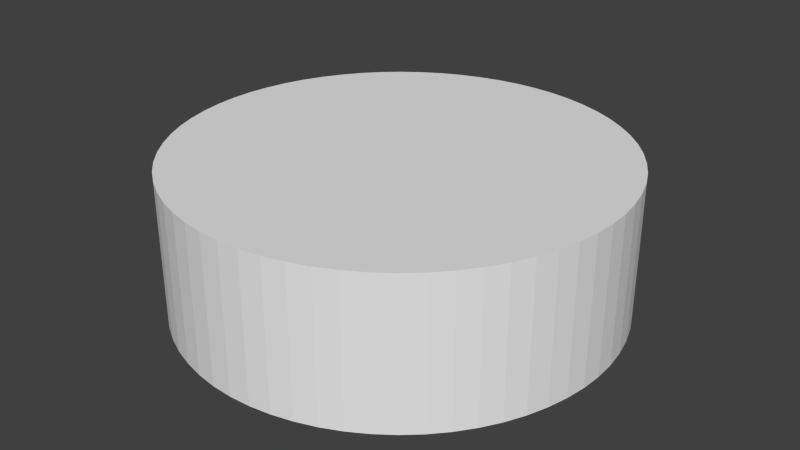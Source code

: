 # Source: crossa.blend  (saved by Blender 2.71.0; exported with 4.5.12 LTS)
import bpy
from mathutils import Matrix  # noqa: F401  (used for matrix-valued properties, if any)

bpy.ops.wm.read_factory_settings(use_empty=True)
scene = bpy.context.scene
scene.name = 'Scene'

# ---- collections
col_collection_1 = bpy.data.collections.new('Collection 1'); scene.collection.children.link(col_collection_1)

# ---- world
world_world = bpy.data.worlds.new('World'); scene.world = world_world
world_world.color = (0.05088, 0.05088, 0.05088)
world_world.use_sun_shadow = False
world_world.sun_shadow_jitter_overblur = 0.0
world_world.cycles.sampling_method = 'MANUAL'
world_world.cycles.sample_map_resolution = 256

# ---- meshes
me_cylinder_001 = bpy.data.meshes.new('Cylinder.001')
me_cylinder_001.from_pydata([(3.146e-07, 1.206e-07, -1.0), (3.146e-07, 1.206e-07, 0.0), (3.146e-07, 1.5, -1.0), (3.146e-07, 1.5, 0.0), (0.147, 1.493, -1.0), (0.147, 1.493, 0.0), (0.2926, 1.471, -1.0), (0.2926, 1.471, 0.0), (0.4354, 1.435, -1.0), (0.4354, 1.435, 0.0), (0.574, 1.386, -1.0), (0.574, 1.386, 0.0), (0.7071, 1.323, -1.0), (0.7071, 1.323, 0.0), (0.8334, 1.247, -1.0), (0.8334, 1.247, 0.0), (0.9516, 1.16, -1.0), (0.9516, 1.16, 0.0), (1.061, 1.061, -1.0), (1.061, 1.061, 0.0), (1.16, 0.9516, -1.0), (1.16, 0.9516, 0.0), (1.247, 0.8334, -1.0), (1.247, 0.8334, 0.0), (1.323, 0.7071, -1.0), (1.323, 0.7071, 0.0), (1.386, 0.574, -1.0), (1.386, 0.574, 0.0), (1.435, 0.4354, -1.0), (1.435, 0.4354, 0.0), (1.471, 0.2926, -1.0), (1.471, 0.2926, 0.0), (1.493, 0.147, -1.0), (1.493, 0.147, 0.0), (1.5, -1.238e-07, -1.0), (1.5, -1.238e-07, 0.0), (1.493, -0.147, -1.0), (1.493, -0.147, 0.0), (1.471, -0.2926, -1.0), (1.471, -0.2926, 0.0), (1.435, -0.4354, -1.0), (1.435, -0.4354, 0.0), (1.386, -0.574, -1.0), (1.386, -0.574, 0.0), (1.323, -0.7071, -1.0), (1.323, -0.7071, 0.0), (1.247, -0.8334, -1.0), (1.247, -0.8334, 0.0), (1.16, -0.9516, -1.0), (1.16, -0.9516, 0.0), (1.061, -1.061, -1.0), (1.061, -1.061, 0.0), (0.9516, -1.16, -1.0), (0.9516, -1.16, 0.0), (0.8334, -1.247, -1.0), (0.8334, -1.247, 0.0), (0.7071, -1.323, -1.0), (0.7071, -1.323, 0.0), (0.574, -1.386, -1.0), (0.574, -1.386, 0.0), (0.4354, -1.435, -1.0), (0.4354, -1.435, 0.0), (0.2926, -1.471, -1.0), (0.2926, -1.471, 0.0), (0.147, -1.493, -1.0), (0.147, -1.493, 0.0), (-8.894e-07, -1.5, -1.0), (-8.894e-07, -1.5, 0.0), (-0.147, -1.493, -1.0), (-0.147, -1.493, 0.0), (-0.2926, -1.471, -1.0), (-0.2926, -1.471, 0.0), (-0.4354, -1.435, -1.0), (-0.4354, -1.435, 0.0), (-0.574, -1.386, -1.0), (-0.574, -1.386, 0.0), (-0.7071, -1.323, -1.0), (-0.7071, -1.323, 0.0), (-0.8334, -1.247, -1.0), (-0.8334, -1.247, 0.0), (-0.9516, -1.16, -1.0), (-0.9516, -1.16, 0.0), (-1.061, -1.061, -1.0), (-1.061, -1.061, 0.0), (-1.16, -0.9516, -1.0), (-1.16, -0.9516, 0.0), (-1.247, -0.8334, -1.0), (-1.247, -0.8334, 0.0), (-1.323, -0.7071, -1.0), (-1.323, -0.7071, 0.0), (-1.386, -0.574, -1.0), (-1.386, -0.574, 0.0), (-1.435, -0.4354, -1.0), (-1.435, -0.4354, 0.0), (-1.471, -0.2926, -1.0), (-1.471, -0.2926, 0.0), (-1.493, -0.147, -1.0), (-1.493, -0.147, 0.0), (-1.5, -5.768e-07, -1.0), (-1.5, -5.768e-07, 0.0), (-1.493, 0.147, -1.0), (-1.493, 0.147, 0.0), (-1.471, 0.2926, -1.0), (-1.471, 0.2926, 0.0), (-1.435, 0.4354, -1.0), (-1.435, 0.4354, 0.0), (-1.386, 0.574, -1.0), (-1.386, 0.574, 0.0), (-1.323, 0.7071, -1.0), (-1.323, 0.7071, 0.0), (-1.247, 0.8334, -1.0), (-1.247, 0.8334, 0.0), (-1.16, 0.9516, -1.0), (-1.16, 0.9516, 0.0), (-1.061, 1.061, -1.0), (-1.061, 1.061, 0.0), (-0.9516, 1.16, -1.0), (-0.9516, 1.16, 0.0), (-0.8334, 1.247, -1.0), (-0.8334, 1.247, 0.0), (-0.7071, 1.323, -1.0), (-0.7071, 1.323, 0.0), (-0.574, 1.386, -1.0), (-0.574, 1.386, 0.0), (-0.4354, 1.435, -1.0), (-0.4354, 1.435, 0.0), (-0.2926, 1.471, -1.0), (-0.2926, 1.471, 0.0), (-0.147, 1.493, -1.0), (-0.147, 1.493, 0.0)], [], [(0, 2, 4), (1, 5, 3), (2, 3, 5), (0, 4, 6), (1, 7, 5), (4, 5, 7), (0, 6, 8), (1, 9, 7), (6, 7, 9), (0, 8, 10), (1, 11, 9), (8, 9, 11), (0, 10, 12), (1, 13, 11), (10, 11, 13), (0, 12, 14), (1, 15, 13), (12, 13, 15), (0, 14, 16), (1, 17, 15), (14, 15, 17), (0, 16, 18), (1, 19, 17), (16, 17, 19), (0, 18, 20), (1, 21, 19), (18, 19, 21), (0, 20, 22), (1, 23, 21), (20, 21, 23), (0, 22, 24), (1, 25, 23), (22, 23, 25), (0, 24, 26), (1, 27, 25), (24, 25, 27), (0, 26, 28), (1, 29, 27), (26, 27, 29), (0, 28, 30), (1, 31, 29), (28, 29, 31), (0, 30, 32), (1, 33, 31), (30, 31, 33), (0, 32, 34), (1, 35, 33), (32, 33, 35), (0, 34, 36), (1, 37, 35), (34, 35, 37), (0, 36, 38), (1, 39, 37), (36, 37, 39), (0, 38, 40), (1, 41, 39), (38, 39, 41), (0, 40, 42), (1, 43, 41), (40, 41, 43), (0, 42, 44), (1, 45, 43), (42, 43, 45), (0, 44, 46), (1, 47, 45), (44, 45, 47), (0, 46, 48), (1, 49, 47), (46, 47, 49), (0, 48, 50), (1, 51, 49), (48, 49, 51), (0, 50, 52), (1, 53, 51), (50, 51, 53), (0, 52, 54), (1, 55, 53), (52, 53, 55), (0, 54, 56), (1, 57, 55), (54, 55, 57), (0, 56, 58), (1, 59, 57), (56, 57, 59), (0, 58, 60), (1, 61, 59), (58, 59, 61), (0, 60, 62), (1, 63, 61), (60, 61, 63), (0, 62, 64), (1, 65, 63), (62, 63, 65), (0, 64, 66), (1, 67, 65), (64, 65, 67), (0, 66, 68), (1, 69, 67), (66, 67, 69), (0, 68, 70), (1, 71, 69), (68, 69, 71), (0, 70, 72), (1, 73, 71), (70, 71, 73), (0, 72, 74), (1, 75, 73), (72, 73, 75), (0, 74, 76), (1, 77, 75), (74, 75, 77), (0, 76, 78), (1, 79, 77), (76, 77, 79), (0, 78, 80), (1, 81, 79), (78, 79, 81), (0, 80, 82), (1, 83, 81), (80, 81, 83), (0, 82, 84), (1, 85, 83), (82, 83, 85), (0, 84, 86), (1, 87, 85), (84, 85, 87), (0, 86, 88), (1, 89, 87), (86, 87, 89), (0, 88, 90), (1, 91, 89), (88, 89, 91), (0, 90, 92), (1, 93, 91), (90, 91, 93), (0, 92, 94), (1, 95, 93), (92, 93, 95), (0, 94, 96), (1, 97, 95), (94, 95, 97), (0, 96, 98), (1, 99, 97), (96, 97, 99), (0, 98, 100), (1, 101, 99), (98, 99, 101), (0, 100, 102), (1, 103, 101), (100, 101, 103), (0, 102, 104), (1, 105, 103), (102, 103, 105), (0, 104, 106), (1, 107, 105), (104, 105, 107), (0, 106, 108), (1, 109, 107), (106, 107, 109), (0, 108, 110), (1, 111, 109), (108, 109, 111), (0, 110, 112), (1, 113, 111), (110, 111, 113), (0, 112, 114), (1, 115, 113), (112, 113, 115), (0, 114, 116), (1, 117, 115), (114, 115, 117), (0, 116, 118), (1, 119, 117), (116, 117, 119), (0, 118, 120), (1, 121, 119), (118, 119, 121), (0, 120, 122), (1, 123, 121), (120, 121, 123), (0, 122, 124), (1, 125, 123), (122, 123, 125), (0, 124, 126), (1, 127, 125), (124, 125, 127), (0, 126, 128), (1, 129, 127), (126, 127, 129), (0, 128, 2), (1, 3, 129), (128, 129, 3), (4, 2, 5), (6, 4, 7), (8, 6, 9), (10, 8, 11), (12, 10, 13), (14, 12, 15), (16, 14, 17), (18, 16, 19), (20, 18, 21), (22, 20, 23), (24, 22, 25), (26, 24, 27), (28, 26, 29), (30, 28, 31), (32, 30, 33), (34, 32, 35), (36, 34, 37), (38, 36, 39), (40, 38, 41), (42, 40, 43), (44, 42, 45), (46, 44, 47), (48, 46, 49), (50, 48, 51), (52, 50, 53), (54, 52, 55), (56, 54, 57), (58, 56, 59), (60, 58, 61), (62, 60, 63), (64, 62, 65), (66, 64, 67), (68, 66, 69), (70, 68, 71), (72, 70, 73), (74, 72, 75), (76, 74, 77), (78, 76, 79), (80, 78, 81), (82, 80, 83), (84, 82, 85), (86, 84, 87), (88, 86, 89), (90, 88, 91), (92, 90, 93), (94, 92, 95), (96, 94, 97), (98, 96, 99), (100, 98, 101), (102, 100, 103), (104, 102, 105), (106, 104, 107), (108, 106, 109), (110, 108, 111), (112, 110, 113), (114, 112, 115), (116, 114, 117), (118, 116, 119), (120, 118, 121), (122, 120, 123), (124, 122, 125), (126, 124, 127), (128, 126, 129), (2, 128, 3)])
_uv = me_cylinder_001.uv_layers.new(name='UVMap')
_uv.uv.foreach_set('vector', [0.4297, 0.6875, 0.4883, 0.6904, 0.4877, 0.6961, 0.4297, 0.6875, 0.4849, 0.6677, 0.4866, 0.6732, 0.4157, 0.8803, 0.4157, 0.9947, 0.4099, 0.9947, 0.4297, 0.6875, 0.4877, 0.6961, 0.4866, 0.7018, 0.4297, 0.6875, 0.4827, 0.6624, 0.4849, 0.6677, 0.4099, 0.8803, 0.4099, 0.9947, 0.4041, 0.9947, 0.4297, 0.6875, 0.4866, 0.7018, 0.4849, 0.7073, 0.4297, 0.6875, 0.48, 0.6573, 0.4827, 0.6624, 0.4041, 0.8803, 0.4041, 0.9947, 0.3984, 0.9947, 0.4297, 0.6875, 0.4849, 0.7073, 0.4827, 0.7126, 0.4297, 0.6875, 0.4768, 0.6526, 0.48, 0.6573, 0.3984, 0.8803, 0.3984, 0.9947, 0.3926, 0.9947, 0.4297, 0.6875, 0.4827, 0.7126, 0.48, 0.7177, 0.4297, 0.6875, 0.4731, 0.6481, 0.4768, 0.6526, 0.3926, 0.8803, 0.3926, 0.9947, 0.3868, 0.9947, 0.4297, 0.6875, 0.48, 0.7177, 0.4768, 0.7224, 0.4297, 0.6875, 0.4691, 0.644, 0.4731, 0.6481, 0.3868, 0.8803, 0.3868, 0.9947, 0.381, 0.9947, 0.4297, 0.6875, 0.4768, 0.7224, 0.4732, 0.7269, 0.4297, 0.6875, 0.4646, 0.6404, 0.4691, 0.644, 0.381, 0.8803, 0.381, 0.9947, 0.3752, 0.9947, 0.4297, 0.6875, 0.4732, 0.7269, 0.4691, 0.731, 0.4297, 0.6875, 0.4598, 0.6372, 0.4646, 0.6404, 0.3752, 0.8803, 0.3752, 0.9947, 0.3694, 0.9947, 0.4297, 0.6875, 0.4691, 0.731, 0.4646, 0.7346, 0.4297, 0.6875, 0.4548, 0.6345, 0.4598, 0.6372, 0.4157, 0.8803, 0.4157, 0.9947, 0.4099, 0.9947, 0.4297, 0.6875, 0.4646, 0.7346, 0.4598, 0.7378, 0.4297, 0.6875, 0.4494, 0.6323, 0.4548, 0.6345, 0.4099, 0.8803, 0.4099, 0.9947, 0.4041, 0.9947, 0.4297, 0.6875, 0.4598, 0.7378, 0.4548, 0.7405, 0.4297, 0.6875, 0.4439, 0.6306, 0.4494, 0.6323, 0.4041, 0.8803, 0.4041, 0.9947, 0.3984, 0.9947, 0.4297, 0.6875, 0.4548, 0.7405, 0.4494, 0.7427, 0.4297, 0.6875, 0.4383, 0.6295, 0.4439, 0.6306, 0.3984, 0.8803, 0.3984, 0.9947, 0.3926, 0.9947, 0.4297, 0.6875, 0.4494, 0.7427, 0.4439, 0.7444, 0.4297, 0.6875, 0.4326, 0.6289, 0.4383, 0.6295, 0.3926, 0.8803, 0.3926, 0.9947, 0.3868, 0.9947, 0.4297, 0.6875, 0.4439, 0.7444, 0.4383, 0.7455, 0.4297, 0.6875, 0.4268, 0.6289, 0.4326, 0.6289, 0.3868, 0.8803, 0.3868, 0.9947, 0.381, 0.9947, 0.4297, 0.6875, 0.4383, 0.7455, 0.4326, 0.7461, 0.4297, 0.6875, 0.4211, 0.6295, 0.4268, 0.6289, 0.381, 0.8803, 0.381, 0.9947, 0.3752, 0.9947, 0.4297, 0.6875, 0.4326, 0.7461, 0.4268, 0.7461, 0.4297, 0.6875, 0.4154, 0.6306, 0.4211, 0.6295, 0.3752, 0.8803, 0.3752, 0.9947, 0.3694, 0.9947, 0.4297, 0.6875, 0.4268, 0.7461, 0.4211, 0.7455, 0.4297, 0.6875, 0.4099, 0.6323, 0.4154, 0.6306, 0.4157, 0.8803, 0.4157, 0.9947, 0.4099, 0.9947, 0.4297, 0.6875, 0.4211, 0.7455, 0.4154, 0.7444, 0.4297, 0.6875, 0.4046, 0.6345, 0.4099, 0.6323, 0.4099, 0.8803, 0.4099, 0.9947, 0.4041, 0.9947, 0.4297, 0.6875, 0.4154, 0.7444, 0.4099, 0.7427, 0.4297, 0.6875, 0.3995, 0.6372, 0.4046, 0.6345, 0.4041, 0.8803, 0.4041, 0.9947, 0.3984, 0.9947, 0.4297, 0.6875, 0.4099, 0.7427, 0.4046, 0.7405, 0.4297, 0.6875, 0.3947, 0.6404, 0.3995, 0.6372, 0.3984, 0.8803, 0.3984, 0.9947, 0.3926, 0.9947, 0.4297, 0.6875, 0.4046, 0.7405, 0.3995, 0.7378, 0.4297, 0.6875, 0.3903, 0.644, 0.3947, 0.6404, 0.3926, 0.8803, 0.3926, 0.9947, 0.3868, 0.9947, 0.4297, 0.6875, 0.3995, 0.7378, 0.3947, 0.7346, 0.4297, 0.6875, 0.3862, 0.6481, 0.3903, 0.644, 0.3868, 0.8803, 0.3868, 0.9947, 0.381, 0.9947, 0.4297, 0.6875, 0.3947, 0.7346, 0.3903, 0.731, 0.4297, 0.6875, 0.3826, 0.6526, 0.3862, 0.6481, 0.381, 0.8803, 0.381, 0.9947, 0.3752, 0.9947, 0.4297, 0.6875, 0.3903, 0.731, 0.3862, 0.7269, 0.4297, 0.6875, 0.3794, 0.6573, 0.3826, 0.6526, 0.3752, 0.8803, 0.3752, 0.9947, 0.3694, 0.9947, 0.4297, 0.6875, 0.3862, 0.7269, 0.3826, 0.7224, 0.4297, 0.6875, 0.3767, 0.6624, 0.3794, 0.6573, 0.4157, 0.8803, 0.4157, 0.9947, 0.4099, 0.9947, 0.4297, 0.6875, 0.3826, 0.7224, 0.3794, 0.7177, 0.4297, 0.6875, 0.3745, 0.6677, 0.3767, 0.6624, 0.4099, 0.8803, 0.4099, 0.9947, 0.4041, 0.9947, 0.4297, 0.6875, 0.3794, 0.7177, 0.3767, 0.7126, 0.4297, 0.6875, 0.3728, 0.6732, 0.3745, 0.6677, 0.4041, 0.8803, 0.4041, 0.9947, 0.3984, 0.9947, 0.4297, 0.6875, 0.3767, 0.7126, 0.3745, 0.7073, 0.4297, 0.6875, 0.3717, 0.6789, 0.3728, 0.6732, 0.3984, 0.8803, 0.3984, 0.9947, 0.3926, 0.9947, 0.4297, 0.6875, 0.3745, 0.7073, 0.3728, 0.7018, 0.4297, 0.6875, 0.3711, 0.6846, 0.3717, 0.6789, 0.3926, 0.8803, 0.3926, 0.9947, 0.3868, 0.9947, 0.4297, 0.6875, 0.3728, 0.7018, 0.3717, 0.6961, 0.4297, 0.6875, 0.3711, 0.6904, 0.3711, 0.6846, 0.3868, 0.8803, 0.3868, 0.9947, 0.381, 0.9947, 0.4297, 0.6875, 0.3717, 0.6961, 0.3711, 0.6904, 0.4297, 0.6875, 0.3717, 0.6961, 0.3711, 0.6904, 0.381, 0.8803, 0.381, 0.9947, 0.3752, 0.9947, 0.4297, 0.6875, 0.3711, 0.6904, 0.3711, 0.6846, 0.4297, 0.6875, 0.3728, 0.7018, 0.3717, 0.6961, 0.3752, 0.8803, 0.3752, 0.9947, 0.3694, 0.9947, 0.4297, 0.6875, 0.3711, 0.6846, 0.3717, 0.6789, 0.4297, 0.6875, 0.3745, 0.7073, 0.3728, 0.7018, 0.4157, 0.8803, 0.4157, 0.9947, 0.4099, 0.9947, 0.4297, 0.6875, 0.3717, 0.6789, 0.3728, 0.6732, 0.4297, 0.6875, 0.3767, 0.7126, 0.3745, 0.7073, 0.4099, 0.8803, 0.4099, 0.9947, 0.4041, 0.9947, 0.4297, 0.6875, 0.3728, 0.6732, 0.3745, 0.6677, 0.4297, 0.6875, 0.3794, 0.7177, 0.3767, 0.7126, 0.4041, 0.8803, 0.4041, 0.9947, 0.3984, 0.9947, 0.4297, 0.6875, 0.3745, 0.6677, 0.3767, 0.6624, 0.4297, 0.6875, 0.3826, 0.7224, 0.3794, 0.7177, 0.3984, 0.8803, 0.3984, 0.9947, 0.3926, 0.9947, 0.4297, 0.6875, 0.3767, 0.6624, 0.3794, 0.6573, 0.4297, 0.6875, 0.3862, 0.7269, 0.3826, 0.7224, 0.3926, 0.8803, 0.3926, 0.9947, 0.3868, 0.9947, 0.4297, 0.6875, 0.3794, 0.6573, 0.3826, 0.6526, 0.4297, 0.6875, 0.3903, 0.731, 0.3862, 0.7269, 0.3868, 0.8803, 0.3868, 0.9947, 0.381, 0.9947, 0.4297, 0.6875, 0.3826, 0.6526, 0.3862, 0.6481, 0.4297, 0.6875, 0.3947, 0.7346, 0.3903, 0.731, 0.381, 0.8803, 0.381, 0.9947, 0.3752, 0.9947, 0.4297, 0.6875, 0.3862, 0.6481, 0.3903, 0.644, 0.4297, 0.6875, 0.3995, 0.7378, 0.3947, 0.7346, 0.3752, 0.8803, 0.3752, 0.9947, 0.3694, 0.9947, 0.4297, 0.6875, 0.3903, 0.644, 0.3947, 0.6404, 0.4297, 0.6875, 0.4046, 0.7405, 0.3995, 0.7378, 0.4157, 0.8803, 0.4157, 0.9947, 0.4099, 0.9947, 0.4297, 0.6875, 0.3947, 0.6404, 0.3995, 0.6372, 0.4297, 0.6875, 0.4099, 0.7427, 0.4046, 0.7405, 0.4099, 0.8803, 0.4099, 0.9947, 0.4041, 0.9947, 0.4297, 0.6875, 0.3995, 0.6372, 0.4046, 0.6345, 0.4297, 0.6875, 0.4154, 0.7444, 0.4099, 0.7427, 0.4041, 0.8803, 0.4041, 0.9947, 0.3984, 0.9947, 0.4297, 0.6875, 0.4046, 0.6345, 0.4099, 0.6323, 0.4297, 0.6875, 0.4211, 0.7455, 0.4154, 0.7444, 0.3984, 0.8803, 0.3984, 0.9947, 0.3926, 0.9947, 0.4297, 0.6875, 0.4099, 0.6323, 0.4154, 0.6306, 0.4297, 0.6875, 0.4268, 0.7461, 0.4211, 0.7455, 0.3926, 0.8803, 0.3926, 0.9947, 0.3868, 0.9947, 0.4297, 0.6875, 0.4154, 0.6306, 0.4211, 0.6295, 0.4297, 0.6875, 0.4326, 0.7461, 0.4268, 0.7461, 0.3868, 0.8803, 0.3868, 0.9947, 0.381, 0.9947, 0.4297, 0.6875, 0.4211, 0.6295, 0.4268, 0.6289, 0.4297, 0.6875, 0.4383, 0.7455, 0.4326, 0.7461, 0.381, 0.8803, 0.381, 0.9947, 0.3752, 0.9947, 0.4297, 0.6875, 0.4268, 0.6289, 0.4326, 0.6289, 0.4297, 0.6875, 0.4439, 0.7444, 0.4383, 0.7455, 0.3752, 0.8803, 0.3752, 0.9947, 0.3694, 0.9947, 0.4297, 0.6875, 0.4326, 0.6289, 0.4383, 0.6295, 0.4297, 0.6875, 0.4494, 0.7427, 0.4439, 0.7444, 0.4157, 0.8803, 0.4157, 0.9947, 0.4099, 0.9947, 0.4297, 0.6875, 0.4383, 0.6295, 0.4439, 0.6306, 0.4297, 0.6875, 0.4548, 0.7405, 0.4494, 0.7427, 0.4099, 0.8803, 0.4099, 0.9947, 0.4041, 0.9947, 0.4297, 0.6875, 0.4439, 0.6306, 0.4494, 0.6323, 0.4297, 0.6875, 0.4598, 0.7378, 0.4548, 0.7405, 0.4041, 0.8803, 0.4041, 0.9947, 0.3984, 0.9947, 0.4297, 0.6875, 0.4494, 0.6323, 0.4548, 0.6345, 0.4297, 0.6875, 0.4646, 0.7346, 0.4598, 0.7378, 0.3984, 0.8803, 0.3984, 0.9947, 0.3926, 0.9947, 0.4297, 0.6875, 0.4548, 0.6345, 0.4598, 0.6372, 0.4297, 0.6875, 0.4691, 0.731, 0.4646, 0.7346, 0.3926, 0.8803, 0.3926, 0.9947, 0.3868, 0.9947, 0.4297, 0.6875, 0.4598, 0.6372, 0.4646, 0.6404, 0.4297, 0.6875, 0.4732, 0.7269, 0.4691, 0.731, 0.3868, 0.8803, 0.3868, 0.9947, 0.381, 0.9947, 0.4297, 0.6875, 0.4646, 0.6404, 0.4691, 0.644, 0.4297, 0.6875, 0.4768, 0.7224, 0.4732, 0.7269, 0.381, 0.8803, 0.381, 0.9947, 0.3752, 0.9947, 0.4297, 0.6875, 0.4691, 0.644, 0.4732, 0.6481, 0.4297, 0.6875, 0.48, 0.7177, 0.4768, 0.7224, 0.3752, 0.8803, 0.3752, 0.9947, 0.3694, 0.9947, 0.4297, 0.6875, 0.4732, 0.6481, 0.4768, 0.6526, 0.4297, 0.6875, 0.4827, 0.7126, 0.48, 0.7177, 0.4157, 0.8803, 0.4157, 0.9947, 0.4099, 0.9947, 0.4297, 0.6875, 0.4768, 0.6526, 0.48, 0.6573, 0.4297, 0.6875, 0.4849, 0.7073, 0.4827, 0.7126, 0.4099, 0.8803, 0.4099, 0.9947, 0.4041, 0.9947, 0.4297, 0.6875, 0.48, 0.6573, 0.4827, 0.6624, 0.4297, 0.6875, 0.4866, 0.7018, 0.4849, 0.7073, 0.4041, 0.8803, 0.4041, 0.9947, 0.3984, 0.9947, 0.4297, 0.6875, 0.4827, 0.6624, 0.4849, 0.6677, 0.4297, 0.6875, 0.4877, 0.6961, 0.4866, 0.7018, 0.3984, 0.8803, 0.3984, 0.9947, 0.3926, 0.9947, 0.4297, 0.6875, 0.4849, 0.6677, 0.4866, 0.6732, 0.4297, 0.6875, 0.4883, 0.6904, 0.4877, 0.6961, 0.3926, 0.8803, 0.3926, 0.9947, 0.3868, 0.9947, 0.4297, 0.6875, 0.4866, 0.6732, 0.4877, 0.6789, 0.4297, 0.6875, 0.4883, 0.6846, 0.4883, 0.6904, 0.3868, 0.8803, 0.3868, 0.9947, 0.381, 0.9947, 0.4297, 0.6875, 0.4877, 0.6789, 0.4883, 0.6846, 0.4297, 0.6875, 0.4877, 0.6789, 0.4883, 0.6846, 0.381, 0.8803, 0.381, 0.9947, 0.3752, 0.9947, 0.4297, 0.6875, 0.4883, 0.6846, 0.4883, 0.6904, 0.4297, 0.6875, 0.4866, 0.6732, 0.4877, 0.6789, 0.3752, 0.8803, 0.3752, 0.9947, 0.3694, 0.9947, 0.4099, 0.8803, 0.4157, 0.8803, 0.4099, 0.9947, 0.4041, 0.8803, 0.4099, 0.8803, 0.4041, 0.9947, 0.3984, 0.8803, 0.4041, 0.8803, 0.3984, 0.9947, 0.3926, 0.8803, 0.3984, 0.8803, 0.3926, 0.9947, 0.3868, 0.8803, 0.3926, 0.8803, 0.3868, 0.9947, 0.381, 0.8803, 0.3868, 0.8803, 0.381, 0.9947, 0.3752, 0.8803, 0.381, 0.8803, 0.3752, 0.9947, 0.3694, 0.8803, 0.3752, 0.8803, 0.3694, 0.9947, 0.4099, 0.8803, 0.4157, 0.8803, 0.4099, 0.9947, 0.4041, 0.8803, 0.4099, 0.8803, 0.4041, 0.9947, 0.3984, 0.8803, 0.4041, 0.8803, 0.3984, 0.9947, 0.3926, 0.8803, 0.3984, 0.8803, 0.3926, 0.9947, 0.3868, 0.8803, 0.3926, 0.8803, 0.3868, 0.9947, 0.381, 0.8803, 0.3868, 0.8803, 0.381, 0.9947, 0.3752, 0.8803, 0.381, 0.8803, 0.3752, 0.9947, 0.3694, 0.8803, 0.3752, 0.8803, 0.3694, 0.9947, 0.4099, 0.8803, 0.4157, 0.8803, 0.4099, 0.9947, 0.4041, 0.8803, 0.4099, 0.8803, 0.4041, 0.9947, 0.3984, 0.8803, 0.4041, 0.8803, 0.3984, 0.9947, 0.3926, 0.8803, 0.3984, 0.8803, 0.3926, 0.9947, 0.3868, 0.8803, 0.3926, 0.8803, 0.3868, 0.9947, 0.381, 0.8803, 0.3868, 0.8803, 0.381, 0.9947, 0.3752, 0.8803, 0.381, 0.8803, 0.3752, 0.9947, 0.3694, 0.8803, 0.3752, 0.8803, 0.3694, 0.9947, 0.4099, 0.8803, 0.4157, 0.8803, 0.4099, 0.9947, 0.4041, 0.8803, 0.4099, 0.8803, 0.4041, 0.9947, 0.3984, 0.8803, 0.4041, 0.8803, 0.3984, 0.9947, 0.3926, 0.8803, 0.3984, 0.8803, 0.3926, 0.9947, 0.3868, 0.8803, 0.3926, 0.8803, 0.3868, 0.9947, 0.381, 0.8803, 0.3868, 0.8803, 0.381, 0.9947, 0.3752, 0.8803, 0.381, 0.8803, 0.3752, 0.9947, 0.3694, 0.8803, 0.3752, 0.8803, 0.3694, 0.9947, 0.4099, 0.8803, 0.4157, 0.8803, 0.4099, 0.9947, 0.4041, 0.8803, 0.4099, 0.8803, 0.4041, 0.9947, 0.3984, 0.8803, 0.4041, 0.8803, 0.3984, 0.9947, 0.3926, 0.8803, 0.3984, 0.8803, 0.3926, 0.9947, 0.3868, 0.8803, 0.3926, 0.8803, 0.3868, 0.9947, 0.381, 0.8803, 0.3868, 0.8803, 0.381, 0.9947, 0.3752, 0.8803, 0.381, 0.8803, 0.3752, 0.9947, 0.3694, 0.8803, 0.3752, 0.8803, 0.3694, 0.9947, 0.4099, 0.8803, 0.4157, 0.8803, 0.4099, 0.9947, 0.4041, 0.8803, 0.4099, 0.8803, 0.4041, 0.9947, 0.3984, 0.8803, 0.4041, 0.8803, 0.3984, 0.9947, 0.3926, 0.8803, 0.3984, 0.8803, 0.3926, 0.9947, 0.3868, 0.8803, 0.3926, 0.8803, 0.3868, 0.9947, 0.381, 0.8803, 0.3868, 0.8803, 0.381, 0.9947, 0.3752, 0.8803, 0.381, 0.8803, 0.3752, 0.9947, 0.3694, 0.8803, 0.3752, 0.8803, 0.3694, 0.9947, 0.4099, 0.8803, 0.4157, 0.8803, 0.4099, 0.9947, 0.4041, 0.8803, 0.4099, 0.8803, 0.4041, 0.9947, 0.3984, 0.8803, 0.4041, 0.8803, 0.3984, 0.9947, 0.3926, 0.8803, 0.3984, 0.8803, 0.3926, 0.9947, 0.3868, 0.8803, 0.3926, 0.8803, 0.3868, 0.9947, 0.381, 0.8803, 0.3868, 0.8803, 0.381, 0.9947, 0.3752, 0.8803, 0.381, 0.8803, 0.3752, 0.9947, 0.3694, 0.8803, 0.3752, 0.8803, 0.3694, 0.9947, 0.4099, 0.8803, 0.4157, 0.8803, 0.4099, 0.9947, 0.4041, 0.8803, 0.4099, 0.8803, 0.4041, 0.9947, 0.3984, 0.8803, 0.4041, 0.8803, 0.3984, 0.9947, 0.3926, 0.8803, 0.3984, 0.8803, 0.3926, 0.9947, 0.3868, 0.8803, 0.3926, 0.8803, 0.3868, 0.9947, 0.381, 0.8803, 0.3868, 0.8803, 0.381, 0.9947, 0.3752, 0.8803, 0.381, 0.8803, 0.3752, 0.9947, 0.3694, 0.8803, 0.3752, 0.8803, 0.3694, 0.9947])
me_cylinder_001.use_remesh_preserve_volume = False
me_cylinder_001.use_remesh_preserve_attributes = False
me_cylinder_001.use_mirror_vertex_groups = False
me_cylinder_001.update()

# ---- objects
ob_colobotmesh_1 = bpy.data.objects.new('ColobotMesh_1', me_cylinder_001)

# ---- transforms, parenting, visibility, modifiers, constraints
ob_colobotmesh_1.location = (0.0, -2.173e-08, 0.497)
ob_colobotmesh_1.lineart.crease_threshold = 0.0

# ---- collection membership
col_collection_1.objects.link(ob_colobotmesh_1)

# ---- scene / render settings (as saved in the file)
scene.frame_start = 1; scene.frame_end = 250; scene.frame_set(1)
scene.render.engine = 'BLENDER_EEVEE_NEXT'
scene.render.resolution_percentage = 50
scene.render.dither_intensity = 0.0
scene.cycles.use_denoising = False
scene.cycles.samples = 10
scene.cycles.sampling_pattern = 'TABULATED_SOBOL'
scene.cycles.light_sampling_threshold = 0.0
scene.cycles.use_adaptive_sampling = False
scene.cycles.use_light_tree = False
scene.cycles.blur_glossy = 0.0
scene.cycles.volume_bounces = 1
scene.cycles.pixel_filter_type = 'GAUSSIAN'
scene.cycles.sample_clamp_indirect = 0.0
scene.view_settings.view_transform = 'Standard'
bpy.context.view_layer.update()

# ---- added for rendering (the .blend has no active camera and no usable light): camera, sun
cam_auto = bpy.data.cameras.new('AutoCamera')
cam_auto.lens = 50.0
cam_auto.sensor_width = 36.0
cam_auto.clip_end = 1000.0
ob_auto_camera = bpy.data.objects.new('AutoCamera', cam_auto)
scene.collection.objects.link(ob_auto_camera)
ob_auto_camera.location = (4.03296, -4.83955, 3.22342)
ob_auto_camera.rotation_euler = (1.09748, -7.21219e-08, 0.694738)
scene.camera = ob_auto_camera
light_auto_sun = bpy.data.lights.new('AutoSun', 'SUN')
light_auto_sun.energy = 3.0
light_auto_sun.angle = 0.0523599
ob_auto_sun = bpy.data.objects.new('AutoSun', light_auto_sun)
scene.collection.objects.link(ob_auto_sun)
ob_auto_sun.rotation_euler = (0.872665, 0.174533, 0.523599)
bpy.context.view_layer.update()
